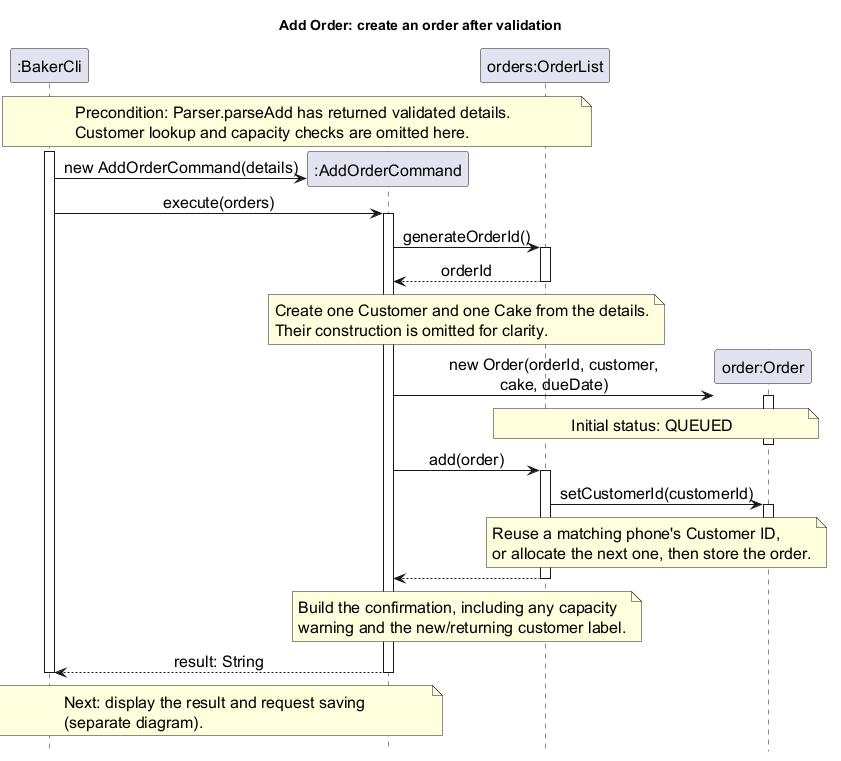

The diagram above was rendered by PlantUML. Its source (embedded in the PNG):
@startuml
!pragma layout smetana
' Author: Eethanzyj
title Add Order: create an order after validation
skinparam backgroundColor white
skinparam defaultFontName SansSerif
skinparam defaultFontSize 16
skinparam sequenceMessageAlign center
hide footbox

participant ":BakerCli" as Cli
participant ":AddOrderCommand" as Add
participant "orders:OrderList" as Orders
participant "order:Order" as Order

note over Cli, Orders
  Precondition: Parser.parseAdd has returned validated details.
  Customer lookup and capacity checks are omitted here.
end note
activate Cli
create Add
Cli -> Add : new AddOrderCommand(details)
Cli -> Add : execute(orders)
activate Add
Add -> Orders : generateOrderId()
activate Orders
Orders --> Add : orderId
deactivate Orders
note over Add, Orders
  Create one Customer and one Cake from the details.
  Their construction is omitted for clarity.
end note
create Order
Add -> Order : new Order(orderId, customer,\ncake, dueDate)
activate Order
note over Orders, Order : Initial status: QUEUED
deactivate Order
Add -> Orders : add(order)
activate Orders
Orders -> Order : setCustomerId(customerId)
activate Order
deactivate Order
note over Orders, Order
  Reuse a matching phone's Customer ID,
  or allocate the next one, then store the order.
end note
Orders --> Add
deactivate Orders
note over Add, Orders
  Build the confirmation, including any capacity
  warning and the new/returning customer label.
end note
Add --> Cli : result: String
deactivate Add
note over Cli, Add
  Next: display the result and request saving
  (separate diagram).
end note
deactivate Cli
@enduml